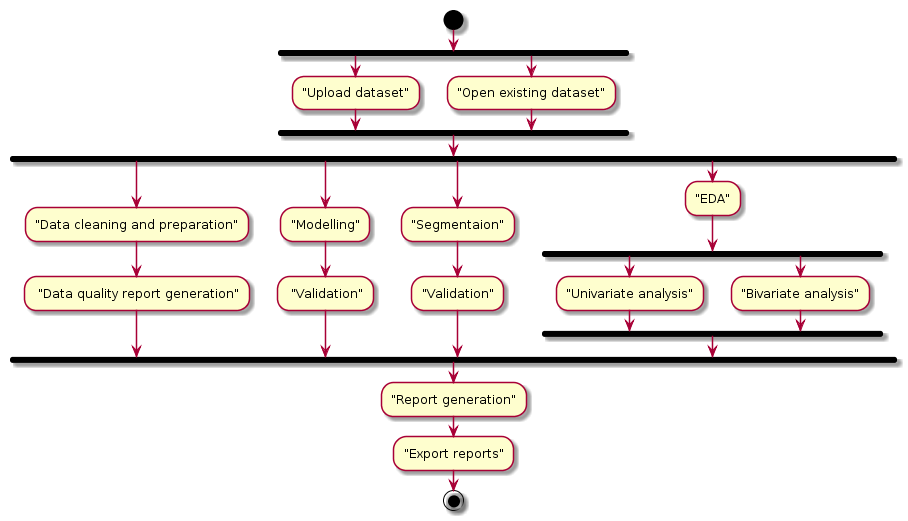

The diagram above was rendered by PlantUML. Its source (embedded in the PNG):
@startuml
start

fork
  :"Upload dataset";
fork again
  :"Open existing dataset";
end fork

fork
  :"Data cleaning and preparation";
  : "Data quality report generation";
fork again
  :"Modelling";
  : "Validation";
fork again
  :"Segmentaion";
  :"Validation";
fork again
  :"EDA";
  fork
    :"Univariate analysis";
  fork again
    :"Bivariate analysis";
  end fork
end fork

:"Report generation";
:"Export reports";

stop
@enduml